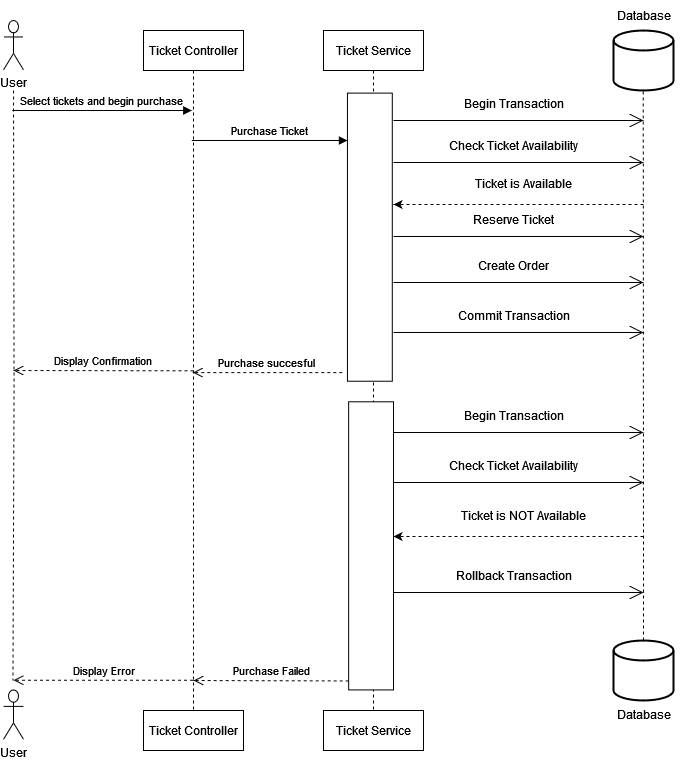

The diagram above was exported from draw.io. Its source (the exported page's mxGraphModel, read from the mxfile embedded in the PNG):
<mxGraphModel dx="1091" dy="986" grid="1" gridSize="10" guides="1" tooltips="1" connect="1" arrows="1" fold="1" page="1" pageScale="1" pageWidth="850" pageHeight="1100" math="0" shadow="0">
  <root>
    <mxCell id="0" />
    <mxCell id="1" parent="0" />
    <mxCell id="bLfm2w0Ott_8LsQq_Egn-242" value="Ticket Service" style="shape=umlLifeline;perimeter=lifelinePerimeter;whiteSpace=wrap;html=1;container=1;dropTarget=0;collapsible=0;recursiveResize=0;outlineConnect=0;portConstraint=eastwest;newEdgeStyle={&quot;curved&quot;:0,&quot;rounded&quot;:0};" vertex="1" parent="1">
      <mxGeometry x="400" y="360" width="100" height="680" as="geometry" />
    </mxCell>
    <mxCell id="bLfm2w0Ott_8LsQq_Egn-233" value="" style="group" vertex="1" connectable="0" parent="1">
      <mxGeometry x="109.99999999999999" y="422.60869565217394" width="358.79999999999995" height="288.1159420289855" as="geometry" />
    </mxCell>
    <mxCell id="bLfm2w0Ott_8LsQq_Egn-234" value="" style="html=1;points=[[0,0,0,0,5],[0,1,0,0,-5],[1,0,0,0,5],[1,1,0,0,-5]];perimeter=orthogonalPerimeter;outlineConnect=0;targetShapes=umlLifeline;portConstraint=eastwest;newEdgeStyle={&quot;curved&quot;:0,&quot;rounded&quot;:0};" vertex="1" parent="bLfm2w0Ott_8LsQq_Egn-233">
      <mxGeometry x="313.95" width="44.849999999999994" height="288.1159420289855" as="geometry" />
    </mxCell>
    <mxCell id="bLfm2w0Ott_8LsQq_Egn-235" value="Purchase Ticket" style="html=1;verticalAlign=bottom;endArrow=block;curved=0;rounded=0;entryX=0;entryY=0;entryDx=0;entryDy=5;" edge="1" parent="bLfm2w0Ott_8LsQq_Egn-233">
      <mxGeometry relative="1" as="geometry">
        <mxPoint x="158.3" y="47.389999999999816" as="sourcePoint" />
        <mxPoint x="313.9500000000001" y="47.389999999999816" as="targetPoint" />
      </mxGeometry>
    </mxCell>
    <mxCell id="_QB9fDThdJL45eGDl2EI-1" value="Select tickets and begin purchase" style="html=1;verticalAlign=bottom;endArrow=block;curved=0;rounded=0;" edge="1" parent="bLfm2w0Ott_8LsQq_Egn-233">
      <mxGeometry relative="1" as="geometry">
        <mxPoint x="-21.19999999999999" y="17.389999999999816" as="sourcePoint" />
        <mxPoint x="158.30000000000007" y="17.389999999999816" as="targetPoint" />
      </mxGeometry>
    </mxCell>
    <mxCell id="pj1xehOIjfqykQrgX90L-1" value="Display Confirmation" style="html=1;verticalAlign=bottom;endArrow=open;dashed=1;endSize=8;curved=0;rounded=0;" edge="1" parent="bLfm2w0Ott_8LsQq_Egn-233">
      <mxGeometry relative="1" as="geometry">
        <mxPoint x="-19.999999999999986" y="277.39130434782606" as="targetPoint" />
        <mxPoint x="160" y="277.681304347826" as="sourcePoint" />
      </mxGeometry>
    </mxCell>
    <mxCell id="bLfm2w0Ott_8LsQq_Egn-243" value="" style="strokeWidth=2;html=1;shape=mxgraph.flowchart.database;whiteSpace=wrap;" vertex="1" parent="1">
      <mxGeometry x="690" y="360" width="60" height="60" as="geometry" />
    </mxCell>
    <mxCell id="bLfm2w0Ott_8LsQq_Egn-245" value="" style="endArrow=none;dashed=1;html=1;rounded=0;exitX=0.5;exitY=0;exitDx=0;exitDy=0;exitPerimeter=0;" edge="1" parent="1" source="bLfm2w0Ott_8LsQq_Egn-247">
      <mxGeometry width="50" height="50" relative="1" as="geometry">
        <mxPoint x="719.72" y="830.5555555555555" as="sourcePoint" />
        <mxPoint x="719.7200000000003" y="420" as="targetPoint" />
      </mxGeometry>
    </mxCell>
    <mxCell id="bLfm2w0Ott_8LsQq_Egn-247" value="" style="strokeWidth=2;html=1;shape=mxgraph.flowchart.database;whiteSpace=wrap;" vertex="1" parent="1">
      <mxGeometry x="690" y="970" width="60" height="60" as="geometry" />
    </mxCell>
    <mxCell id="bLfm2w0Ott_8LsQq_Egn-249" value="Ticket Service" style="rounded=0;whiteSpace=wrap;html=1;" vertex="1" parent="1">
      <mxGeometry x="400" y="1040" width="100" height="40" as="geometry" />
    </mxCell>
    <mxCell id="bLfm2w0Ott_8LsQq_Egn-251" value="" style="group" vertex="1" connectable="0" parent="1">
      <mxGeometry x="470" y="418" width="250" height="32" as="geometry" />
    </mxCell>
    <mxCell id="bLfm2w0Ott_8LsQq_Egn-244" value="" style="endArrow=open;endFill=1;endSize=12;html=1;rounded=0;" edge="1" parent="bLfm2w0Ott_8LsQq_Egn-251">
      <mxGeometry width="160" relative="1" as="geometry">
        <mxPoint y="32" as="sourcePoint" />
        <mxPoint x="250" y="32" as="targetPoint" />
      </mxGeometry>
    </mxCell>
    <mxCell id="bLfm2w0Ott_8LsQq_Egn-250" value="Begin Transaction" style="text;html=1;align=center;verticalAlign=middle;resizable=0;points=[];autosize=1;strokeColor=none;fillColor=none;" vertex="1" parent="bLfm2w0Ott_8LsQq_Egn-251">
      <mxGeometry x="60" width="120" height="30" as="geometry" />
    </mxCell>
    <mxCell id="bLfm2w0Ott_8LsQq_Egn-252" value="" style="group" vertex="1" connectable="0" parent="1">
      <mxGeometry x="470" y="460" width="250" height="32" as="geometry" />
    </mxCell>
    <mxCell id="bLfm2w0Ott_8LsQq_Egn-253" value="" style="endArrow=open;endFill=1;endSize=12;html=1;rounded=0;" edge="1" parent="bLfm2w0Ott_8LsQq_Egn-252">
      <mxGeometry width="160" relative="1" as="geometry">
        <mxPoint y="32" as="sourcePoint" />
        <mxPoint x="250" y="32" as="targetPoint" />
      </mxGeometry>
    </mxCell>
    <mxCell id="bLfm2w0Ott_8LsQq_Egn-254" value="Check Ticket Availability" style="text;html=1;align=center;verticalAlign=middle;resizable=0;points=[];autosize=1;strokeColor=none;fillColor=none;" vertex="1" parent="bLfm2w0Ott_8LsQq_Egn-252">
      <mxGeometry x="45" width="150" height="30" as="geometry" />
    </mxCell>
    <mxCell id="bLfm2w0Ott_8LsQq_Egn-255" value="" style="group" vertex="1" connectable="0" parent="1">
      <mxGeometry x="470" y="534" width="250" height="32" as="geometry" />
    </mxCell>
    <mxCell id="bLfm2w0Ott_8LsQq_Egn-256" value="" style="endArrow=open;endFill=1;endSize=12;html=1;rounded=0;" edge="1" parent="bLfm2w0Ott_8LsQq_Egn-255">
      <mxGeometry width="160" relative="1" as="geometry">
        <mxPoint y="32" as="sourcePoint" />
        <mxPoint x="250" y="32" as="targetPoint" />
      </mxGeometry>
    </mxCell>
    <mxCell id="bLfm2w0Ott_8LsQq_Egn-257" value="Reserve Ticket" style="text;html=1;align=center;verticalAlign=middle;resizable=0;points=[];autosize=1;strokeColor=none;fillColor=none;" vertex="1" parent="bLfm2w0Ott_8LsQq_Egn-255">
      <mxGeometry x="70" width="100" height="30" as="geometry" />
    </mxCell>
    <mxCell id="bLfm2w0Ott_8LsQq_Egn-258" value="" style="group" vertex="1" connectable="0" parent="1">
      <mxGeometry x="470" y="580" width="250" height="32" as="geometry" />
    </mxCell>
    <mxCell id="bLfm2w0Ott_8LsQq_Egn-259" value="" style="endArrow=open;endFill=1;endSize=12;html=1;rounded=0;" edge="1" parent="bLfm2w0Ott_8LsQq_Egn-258">
      <mxGeometry width="160" relative="1" as="geometry">
        <mxPoint y="32" as="sourcePoint" />
        <mxPoint x="250" y="32" as="targetPoint" />
      </mxGeometry>
    </mxCell>
    <mxCell id="bLfm2w0Ott_8LsQq_Egn-260" value="Create Order" style="text;html=1;align=center;verticalAlign=middle;resizable=0;points=[];autosize=1;strokeColor=none;fillColor=none;" vertex="1" parent="bLfm2w0Ott_8LsQq_Egn-258">
      <mxGeometry x="75" width="90" height="30" as="geometry" />
    </mxCell>
    <mxCell id="bLfm2w0Ott_8LsQq_Egn-261" value="" style="group" vertex="1" connectable="0" parent="1">
      <mxGeometry x="470" y="630" width="250" height="32" as="geometry" />
    </mxCell>
    <mxCell id="bLfm2w0Ott_8LsQq_Egn-262" value="" style="endArrow=open;endFill=1;endSize=12;html=1;rounded=0;" edge="1" parent="bLfm2w0Ott_8LsQq_Egn-261">
      <mxGeometry width="160" relative="1" as="geometry">
        <mxPoint y="32" as="sourcePoint" />
        <mxPoint x="250" y="32" as="targetPoint" />
      </mxGeometry>
    </mxCell>
    <mxCell id="bLfm2w0Ott_8LsQq_Egn-263" value="Commit Transaction" style="text;html=1;align=center;verticalAlign=middle;resizable=0;points=[];autosize=1;strokeColor=none;fillColor=none;" vertex="1" parent="bLfm2w0Ott_8LsQq_Egn-261">
      <mxGeometry x="50" width="140" height="30" as="geometry" />
    </mxCell>
    <mxCell id="bLfm2w0Ott_8LsQq_Egn-267" value="" style="group" vertex="1" connectable="0" parent="1">
      <mxGeometry x="470" y="730" width="250" height="32" as="geometry" />
    </mxCell>
    <mxCell id="bLfm2w0Ott_8LsQq_Egn-268" value="" style="endArrow=open;endFill=1;endSize=12;html=1;rounded=0;" edge="1" parent="bLfm2w0Ott_8LsQq_Egn-267">
      <mxGeometry width="160" relative="1" as="geometry">
        <mxPoint y="32" as="sourcePoint" />
        <mxPoint x="250" y="32" as="targetPoint" />
      </mxGeometry>
    </mxCell>
    <mxCell id="bLfm2w0Ott_8LsQq_Egn-269" value="Begin Transaction" style="text;html=1;align=center;verticalAlign=middle;resizable=0;points=[];autosize=1;strokeColor=none;fillColor=none;" vertex="1" parent="bLfm2w0Ott_8LsQq_Egn-267">
      <mxGeometry x="60" width="120" height="30" as="geometry" />
    </mxCell>
    <mxCell id="bLfm2w0Ott_8LsQq_Egn-270" value="" style="group" vertex="1" connectable="0" parent="1">
      <mxGeometry x="470" y="780" width="250" height="32" as="geometry" />
    </mxCell>
    <mxCell id="bLfm2w0Ott_8LsQq_Egn-271" value="" style="endArrow=open;endFill=1;endSize=12;html=1;rounded=0;" edge="1" parent="bLfm2w0Ott_8LsQq_Egn-270">
      <mxGeometry width="160" relative="1" as="geometry">
        <mxPoint y="32" as="sourcePoint" />
        <mxPoint x="250" y="32" as="targetPoint" />
      </mxGeometry>
    </mxCell>
    <mxCell id="bLfm2w0Ott_8LsQq_Egn-272" value="Check Ticket Availability" style="text;html=1;align=center;verticalAlign=middle;resizable=0;points=[];autosize=1;strokeColor=none;fillColor=none;" vertex="1" parent="bLfm2w0Ott_8LsQq_Egn-270">
      <mxGeometry x="45" width="150" height="30" as="geometry" />
    </mxCell>
    <mxCell id="bLfm2w0Ott_8LsQq_Egn-273" value="" style="group" vertex="1" connectable="0" parent="1">
      <mxGeometry x="470" y="498" width="250" height="36" as="geometry" />
    </mxCell>
    <mxCell id="bLfm2w0Ott_8LsQq_Egn-265" value="" style="endArrow=classic;html=1;rounded=0;dashed=1;" edge="1" parent="bLfm2w0Ott_8LsQq_Egn-273">
      <mxGeometry width="50" height="50" relative="1" as="geometry">
        <mxPoint x="250" y="36" as="sourcePoint" />
        <mxPoint y="36" as="targetPoint" />
      </mxGeometry>
    </mxCell>
    <mxCell id="bLfm2w0Ott_8LsQq_Egn-266" value="Ticket is Available" style="text;html=1;align=center;verticalAlign=middle;resizable=0;points=[];autosize=1;strokeColor=none;fillColor=none;" vertex="1" parent="bLfm2w0Ott_8LsQq_Egn-273">
      <mxGeometry x="70" width="120" height="30" as="geometry" />
    </mxCell>
    <mxCell id="bLfm2w0Ott_8LsQq_Egn-274" value="" style="group" vertex="1" connectable="0" parent="1">
      <mxGeometry x="470" y="830" width="250" height="36" as="geometry" />
    </mxCell>
    <mxCell id="bLfm2w0Ott_8LsQq_Egn-275" value="" style="endArrow=classic;html=1;rounded=0;dashed=1;" edge="1" parent="bLfm2w0Ott_8LsQq_Egn-274">
      <mxGeometry width="50" height="50" relative="1" as="geometry">
        <mxPoint x="250" y="36" as="sourcePoint" />
        <mxPoint y="36" as="targetPoint" />
      </mxGeometry>
    </mxCell>
    <mxCell id="bLfm2w0Ott_8LsQq_Egn-276" value="Ticket is NOT Available" style="text;html=1;align=center;verticalAlign=middle;resizable=0;points=[];autosize=1;strokeColor=none;fillColor=none;" vertex="1" parent="bLfm2w0Ott_8LsQq_Egn-274">
      <mxGeometry x="55" width="150" height="30" as="geometry" />
    </mxCell>
    <mxCell id="bLfm2w0Ott_8LsQq_Egn-277" value="" style="group" vertex="1" connectable="0" parent="1">
      <mxGeometry x="470" y="890" width="250" height="32" as="geometry" />
    </mxCell>
    <mxCell id="bLfm2w0Ott_8LsQq_Egn-278" value="" style="endArrow=open;endFill=1;endSize=12;html=1;rounded=0;" edge="1" parent="bLfm2w0Ott_8LsQq_Egn-277">
      <mxGeometry width="160" relative="1" as="geometry">
        <mxPoint y="32" as="sourcePoint" />
        <mxPoint x="250" y="32" as="targetPoint" />
      </mxGeometry>
    </mxCell>
    <mxCell id="bLfm2w0Ott_8LsQq_Egn-279" value="Rollback Transaction" style="text;html=1;align=center;verticalAlign=middle;resizable=0;points=[];autosize=1;strokeColor=none;fillColor=none;" vertex="1" parent="bLfm2w0Ott_8LsQq_Egn-277">
      <mxGeometry x="50" width="140" height="30" as="geometry" />
    </mxCell>
    <mxCell id="bLfm2w0Ott_8LsQq_Egn-285" value="" style="edgeStyle=orthogonalEdgeStyle;rounded=0;orthogonalLoop=1;jettySize=auto;html=1;dashed=1;endArrow=none;endFill=0;" edge="1" parent="1">
      <mxGeometry relative="1" as="geometry">
        <mxPoint x="90" y="420" as="sourcePoint" />
        <mxPoint x="89.43" y="1010" as="targetPoint" />
      </mxGeometry>
    </mxCell>
    <mxCell id="bLfm2w0Ott_8LsQq_Egn-280" value="User" style="shape=umlActor;verticalLabelPosition=bottom;verticalAlign=top;html=1;outlineConnect=0;" vertex="1" parent="1">
      <mxGeometry x="80" y="350" width="20" height="49.42" as="geometry" />
    </mxCell>
    <mxCell id="bLfm2w0Ott_8LsQq_Egn-284" value="User" style="shape=umlActor;verticalLabelPosition=bottom;verticalAlign=top;html=1;outlineConnect=0;" vertex="1" parent="1">
      <mxGeometry x="80" y="1019.42" width="20" height="49.42" as="geometry" />
    </mxCell>
    <mxCell id="GUGIOCiBRlN5548BVbf6-1" value="Ticket Controller" style="shape=umlLifeline;perimeter=lifelinePerimeter;whiteSpace=wrap;html=1;container=1;dropTarget=0;collapsible=0;recursiveResize=0;outlineConnect=0;portConstraint=eastwest;newEdgeStyle={&quot;curved&quot;:0,&quot;rounded&quot;:0};" vertex="1" parent="1">
      <mxGeometry x="220" y="360" width="100" height="680" as="geometry" />
    </mxCell>
    <mxCell id="DVKU-M9CLeBRwBEuwuwD-1" value="Ticket Controller" style="rounded=0;whiteSpace=wrap;html=1;" vertex="1" parent="1">
      <mxGeometry x="220" y="1040" width="100" height="40" as="geometry" />
    </mxCell>
    <mxCell id="bLfm2w0Ott_8LsQq_Egn-228" value="" style="html=1;points=[[0,0,0,0,5],[0,1,0,0,-5],[1,0,0,0,5],[1,1,0,0,-5]];perimeter=orthogonalPerimeter;outlineConnect=0;targetShapes=umlLifeline;portConstraint=eastwest;newEdgeStyle={&quot;curved&quot;:0,&quot;rounded&quot;:0};" vertex="1" parent="1">
      <mxGeometry x="425.15" y="731.304347826087" width="44.849999999999994" height="288.1159420289855" as="geometry" />
    </mxCell>
    <mxCell id="bLfm2w0Ott_8LsQq_Egn-230" value="Purchase Failed" style="html=1;verticalAlign=bottom;endArrow=open;dashed=1;endSize=8;curved=0;rounded=0;exitX=0;exitY=1;exitDx=0;exitDy=-5;" edge="1" parent="1">
      <mxGeometry relative="1" as="geometry">
        <mxPoint x="270" y="1010" as="targetPoint" />
        <mxPoint x="425.15" y="1010.420289855072" as="sourcePoint" />
      </mxGeometry>
    </mxCell>
    <mxCell id="1sJbdoT5JIYo2N3SO02a-1" value="Display Error" style="html=1;verticalAlign=bottom;endArrow=open;dashed=1;endSize=8;curved=0;rounded=0;" edge="1" parent="1" source="GUGIOCiBRlN5548BVbf6-1">
      <mxGeometry relative="1" as="geometry">
        <mxPoint x="90" y="1009.71" as="targetPoint" />
        <mxPoint x="245.14999999999998" y="1010.1302898550721" as="sourcePoint" />
      </mxGeometry>
    </mxCell>
    <mxCell id="bLfm2w0Ott_8LsQq_Egn-236" value="Purchase succesful" style="html=1;verticalAlign=bottom;endArrow=open;dashed=1;endSize=8;curved=0;rounded=0;exitX=-0.115;exitY=0.97;exitDx=0;exitDy=0;exitPerimeter=0;" edge="1" parent="1" source="bLfm2w0Ott_8LsQq_Egn-234" target="GUGIOCiBRlN5548BVbf6-1">
      <mxGeometry relative="1" as="geometry">
        <mxPoint x="97.19999999999999" y="702.1497584541063" as="targetPoint" />
      </mxGeometry>
    </mxCell>
    <mxCell id="Pcb3TrDklo2gTf027N-p-1" value="Database" style="text;html=1;align=center;verticalAlign=middle;resizable=0;points=[];autosize=1;strokeColor=none;fillColor=none;" vertex="1" parent="1">
      <mxGeometry x="680" y="1029.13" width="80" height="30" as="geometry" />
    </mxCell>
    <mxCell id="Pcb3TrDklo2gTf027N-p-2" value="Database" style="text;html=1;align=center;verticalAlign=middle;resizable=0;points=[];autosize=1;strokeColor=none;fillColor=none;" vertex="1" parent="1">
      <mxGeometry x="680" y="330.0000000000001" width="80" height="30" as="geometry" />
    </mxCell>
  </root>
</mxGraphModel>